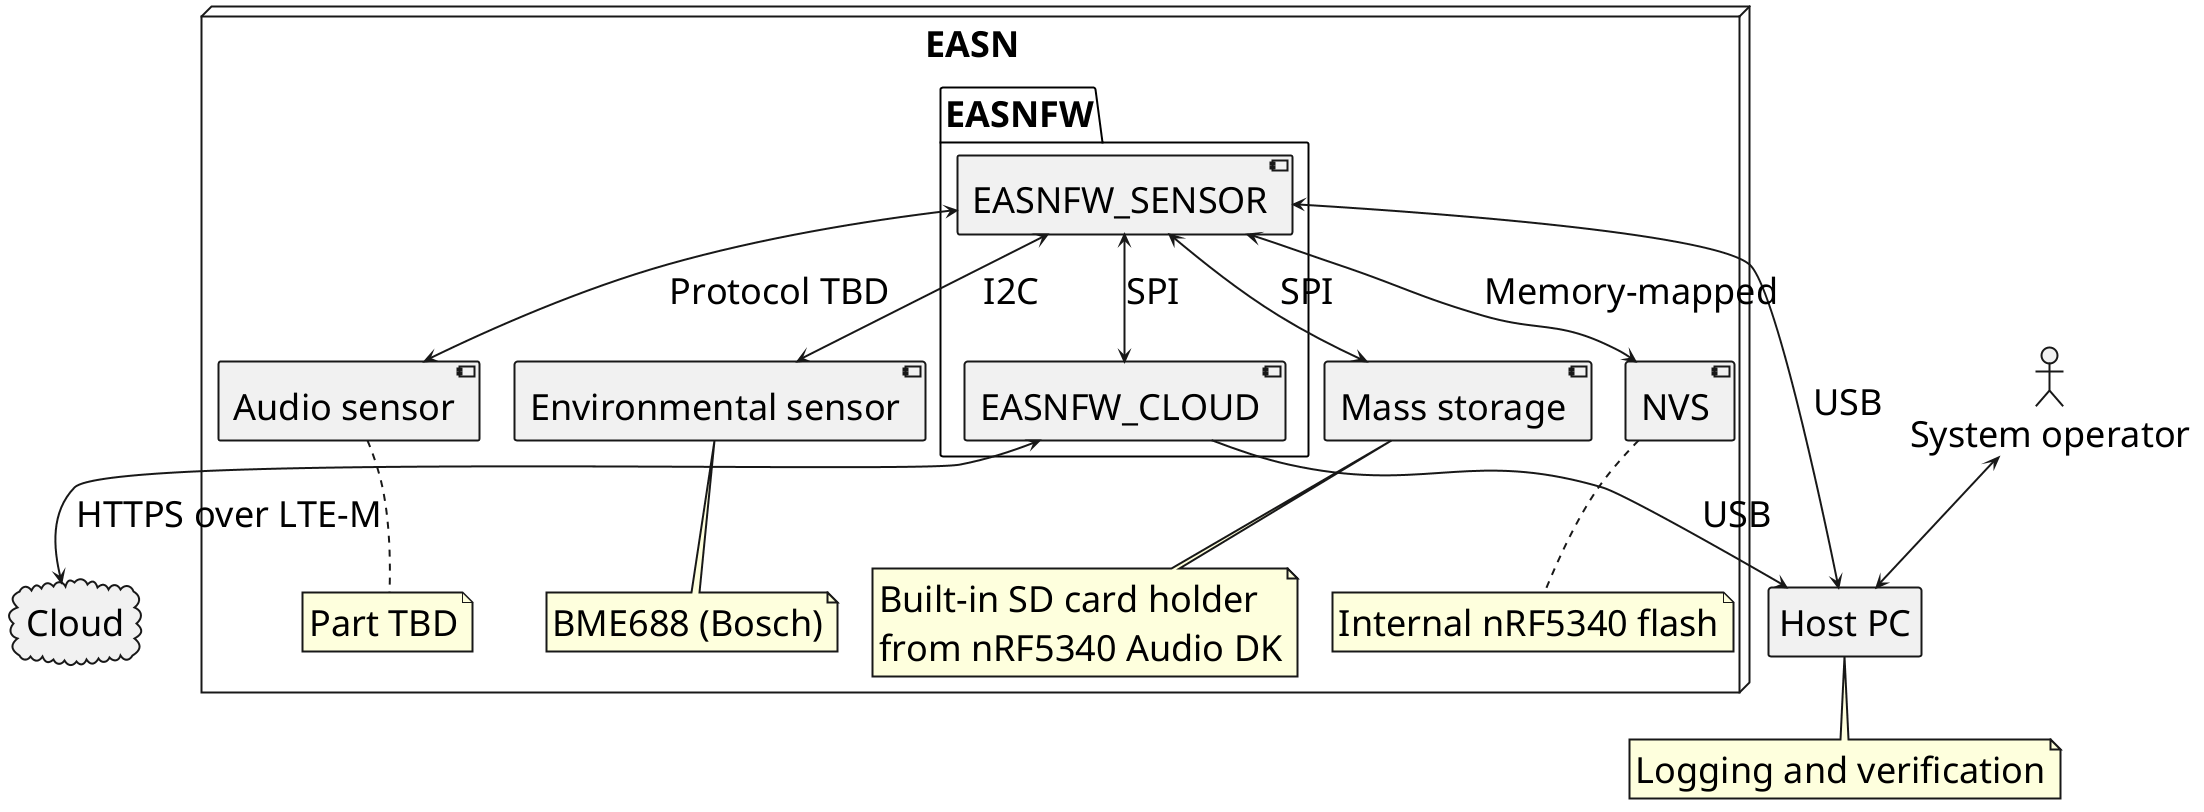

The diagram above was rendered by PlantUML. Its source (embedded in the PNG):
@startuml
skinparam defaultFontSize 36
skinparam ArrowThickness 2
skinparam CloudBorderThickness 2
skinparam AgentBorderThickness 2
skinparam ActorBorderThickness 2
skinparam NodeBorderThickness 2
skinparam PackageBorderThickness 2
skinparam NoteBorderThickness 2
skinparam ComponentBorderThickness 2

cloud Cloud
agent "Host PC" as Host_PC
note bottom of Host_PC
Logging and verification
end note
actor "System operator" as System_operator

node "EASN" {
    package "EASNFW" {
        [EASNFW_SENSOR]
        [EASNFW_CLOUD]
    }
    [Audio sensor]
    note bottom of [Audio sensor]
        Part TBD
    end note
    [Environmental sensor]
    note bottom of [Environmental sensor]
        BME688 (Bosch)
    end note
    [Mass storage]
    note bottom of [Mass storage]
        Built-in SD card holder
        from nRF5340 Audio DK
    end note
    [NVS]
    note bottom of [NVS]
        Internal nRF5340 flash
    end note
    /'
    [Backup storage]
    note bottom of [Backup storage]
        Built-in external flash memory
        from nRF9151 SMA DK
    end note
    '/
}

[EASNFW_SENSOR] <--> [Audio sensor]                  : Protocol TBD
[EASNFW_SENSOR] <--> [Environmental sensor]          : I2C
[EASNFW_SENSOR] <--> Host_PC                         : USB
[EASNFW_SENSOR] <--> [Mass storage]                  : SPI
[EASNFW_SENSOR] <--> [NVS]                           : Memory-mapped
[EASNFW_SENSOR] <--> [EASNFW_CLOUD]                  : SPI
[EASNFW_CLOUD]  <--> Cloud                           : HTTPS over LTE-M
[EASNFW_CLOUD]   --> Host_PC                         : USB
' [EASNFW_CLOUD]  <--> [Backup storage]        : SPI
System_operator <--> Host_PC

@enduml